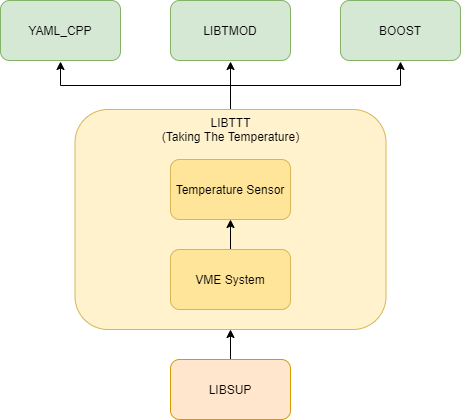

The diagram above was exported from draw.io. Its source (the exported page's mxGraphModel, read from the mxfile embedded in the PNG):
<mxGraphModel dx="1038" dy="548" grid="1" gridSize="10" guides="1" tooltips="1" connect="1" arrows="1" fold="1" page="1" pageScale="1" pageWidth="827" pageHeight="400" math="0" shadow="0">
  <root>
    <mxCell id="0" />
    <mxCell id="1" parent="0" />
    <mxCell id="yPQBaJp14N_6OXfwZEyW-1" value="LIBTMOD" style="rounded=1;whiteSpace=wrap;html=1;fillColor=#d5e8d4;strokeColor=#82b366;" parent="1" vertex="1">
      <mxGeometry x="354" y="51" width="120" height="60" as="geometry" />
    </mxCell>
    <mxCell id="yPQBaJp14N_6OXfwZEyW-8" style="edgeStyle=orthogonalEdgeStyle;rounded=0;orthogonalLoop=1;jettySize=auto;html=1;exitX=0.5;exitY=0;exitDx=0;exitDy=0;entryX=0.5;entryY=1;entryDx=0;entryDy=0;" parent="1" source="yPQBaJp14N_6OXfwZEyW-2" edge="1">
      <mxGeometry relative="1" as="geometry">
        <mxPoint x="244" y="112" as="targetPoint" />
      </mxGeometry>
    </mxCell>
    <mxCell id="yPQBaJp14N_6OXfwZEyW-10" style="edgeStyle=orthogonalEdgeStyle;rounded=0;orthogonalLoop=1;jettySize=auto;html=1;exitX=0.5;exitY=0;exitDx=0;exitDy=0;entryX=0.5;entryY=1;entryDx=0;entryDy=0;" parent="1" source="yPQBaJp14N_6OXfwZEyW-2" edge="1">
      <mxGeometry relative="1" as="geometry">
        <mxPoint x="414" y="112" as="targetPoint" />
      </mxGeometry>
    </mxCell>
    <mxCell id="yPQBaJp14N_6OXfwZEyW-11" style="edgeStyle=orthogonalEdgeStyle;rounded=0;orthogonalLoop=1;jettySize=auto;html=1;exitX=0.5;exitY=0;exitDx=0;exitDy=0;entryX=0.5;entryY=1;entryDx=0;entryDy=0;" parent="1" source="yPQBaJp14N_6OXfwZEyW-2" edge="1">
      <mxGeometry relative="1" as="geometry">
        <mxPoint x="584" y="112" as="targetPoint" />
      </mxGeometry>
    </mxCell>
    <mxCell id="yPQBaJp14N_6OXfwZEyW-2" value="LIBTTT&lt;br&gt;(Taking The Temperature)" style="rounded=1;whiteSpace=wrap;html=1;strokeColor=#d6b656;align=center;verticalAlign=top;fillColor=#FFF2CC;" parent="1" vertex="1">
      <mxGeometry x="258.5" y="160" width="311" height="220" as="geometry" />
    </mxCell>
    <mxCell id="yPQBaJp14N_6OXfwZEyW-9" style="edgeStyle=orthogonalEdgeStyle;rounded=0;orthogonalLoop=1;jettySize=auto;html=1;exitX=0.5;exitY=0;exitDx=0;exitDy=0;entryX=0.5;entryY=1;entryDx=0;entryDy=0;" parent="1" source="yPQBaJp14N_6OXfwZEyW-3" target="yPQBaJp14N_6OXfwZEyW-2" edge="1">
      <mxGeometry relative="1" as="geometry" />
    </mxCell>
    <mxCell id="yPQBaJp14N_6OXfwZEyW-3" value="LIBSUP" style="rounded=1;whiteSpace=wrap;html=1;fillColor=#ffe6cc;strokeColor=#d79b00;" parent="1" vertex="1">
      <mxGeometry x="354" y="410" width="120" height="60" as="geometry" />
    </mxCell>
    <mxCell id="yPQBaJp14N_6OXfwZEyW-4" value="YAML_CPP" style="rounded=1;whiteSpace=wrap;html=1;fillColor=#d5e8d4;strokeColor=#82b366;" parent="1" vertex="1">
      <mxGeometry x="184" y="51" width="120" height="60" as="geometry" />
    </mxCell>
    <mxCell id="yPQBaJp14N_6OXfwZEyW-5" value="BOOST" style="rounded=1;whiteSpace=wrap;html=1;fillColor=#d5e8d4;strokeColor=#82b366;" parent="1" vertex="1">
      <mxGeometry x="524" y="51" width="120" height="60" as="geometry" />
    </mxCell>
    <mxCell id="r88SKnUu4kiC0eXOx7Y2-1" value="Temperature Sensor" style="rounded=1;whiteSpace=wrap;html=1;align=center;strokeColor=#d6b656;fillColor=#FFE599;" vertex="1" parent="1">
      <mxGeometry x="354" y="210" width="120" height="60" as="geometry" />
    </mxCell>
    <mxCell id="r88SKnUu4kiC0eXOx7Y2-3" style="edgeStyle=orthogonalEdgeStyle;rounded=0;orthogonalLoop=1;jettySize=auto;html=1;exitX=0.5;exitY=0;exitDx=0;exitDy=0;entryX=0.5;entryY=1;entryDx=0;entryDy=0;" edge="1" parent="1" source="r88SKnUu4kiC0eXOx7Y2-2" target="r88SKnUu4kiC0eXOx7Y2-1">
      <mxGeometry relative="1" as="geometry" />
    </mxCell>
    <mxCell id="r88SKnUu4kiC0eXOx7Y2-2" value="VME System" style="rounded=1;whiteSpace=wrap;html=1;align=center;strokeColor=#d6b656;fillColor=#FFE599;" vertex="1" parent="1">
      <mxGeometry x="354" y="300" width="120" height="60" as="geometry" />
    </mxCell>
  </root>
</mxGraphModel>